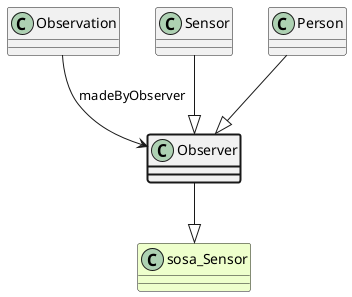

The diagram above was rendered by PlantUML. Its source (embedded in the PNG):
@startuml
class Observer  #line.bold
class sosa_Sensor #EEFFCC 
Observer --|> sosa_Sensor
class Observation 
Observation --> Observer : madeByObserver
class Sensor 
Sensor --|> Observer
class Person 
Person --|> Observer
@enduml